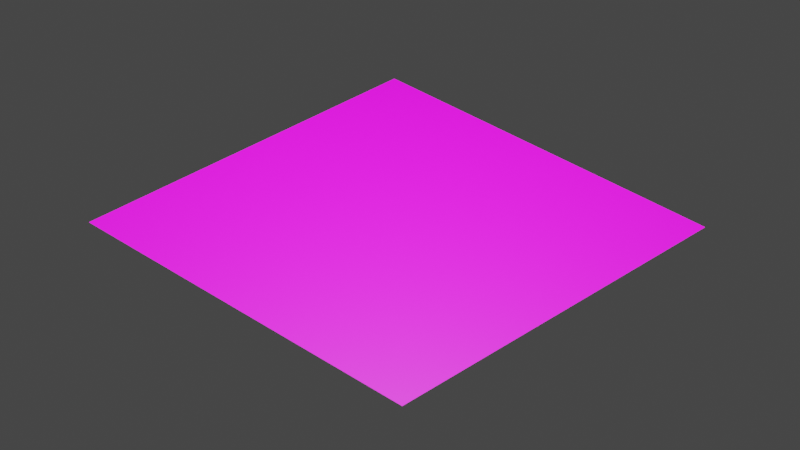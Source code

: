 # Source: asphalt.blend  (saved by Blender 2.82.7; exported with 4.5.12 LTS)
import bpy
from mathutils import Matrix  # noqa: F401  (used for matrix-valued properties, if any)

bpy.ops.wm.read_factory_settings(use_empty=True)
scene = bpy.context.scene
scene.name = 'Scene'

# ---- collections
col_collection = bpy.data.collections.new('Collection'); scene.collection.children.link(col_collection)

# ---- images (referenced by path relative to the original .blend; pixels are not part of the script)
import os
ASSET_DIR = os.environ.get("B2B_ASSET_DIR", "")  # directory of the original .blend (textures are referenced by path, not embedded)
HERE = os.path.dirname(os.path.abspath(__file__))  # packed textures are extracted next to this script under _unpacked/

def load_image(name, relpath, width, height, colorspace="sRGB"):
    """Load a texture the original file referenced (path relative to the .blend, or extracted next to this script)."""
    p = next((c for c in (os.path.join(HERE, relpath), os.path.join(ASSET_DIR, relpath)) if relpath and os.path.exists(c)), "")
    if p:
        img = bpy.data.images.load(p, check_existing=True)
        img.name = name
    else:  # same state as the original file: an image datablock whose file is absent (Cycles renders it pink)
        img = bpy.data.images.new(name, width, height)
        img.source = "FILE"
        img.filepath = "//" + (relpath or name)
    img.colorspace_settings.name = colorspace
    return img
img_ff637c18dc8c4afc69d0e39ec0471191_jpg = load_image('ff637c18dc8c4afc69d0e39ec0471191.jpg', 'ff637c18dc8c4afc69d0e39ec0471191.jpg', 1024, 1024, 'sRGB')

# ---- materials (node trees are filled in below, after node groups)
mat_material_001 = bpy.data.materials.new('Material.001')
mat_material_001.use_transparent_shadow = False

# ---- material node trees
mat_material_001.use_nodes = True; mat_material_001.node_tree.nodes.clear()
_N = mat_material_001.node_tree.nodes; _L = mat_material_001.node_tree.links
n0 = _N.new('ShaderNodeOutputMaterial'); n0.name = 'Material Output'; n0.location = (300, 300)
n1 = _N.new('ShaderNodeBsdfPrincipled'); n1.name = 'Principled BSDF'; n1.location = (10, 300)
n1.distribution = 'GGX'
n1.subsurface_method = 'BURLEY'
n1.inputs[3].default_value = 1.45
n1.inputs[27].default_value = (0.0, 0.0, 0.0, 1.0)
n1.inputs[28].default_value = 1.0
n2 = _N.new('ShaderNodeTexImage'); n2.name = 'Image Texture'; n2.location = (-280, 280)
n2.image = img_ff637c18dc8c4afc69d0e39ec0471191_jpg
_L.new(n1.outputs[0], n0.inputs[0])
_L.new(n2.outputs[0], n1.inputs[0])
n0.is_active_output = True

# ---- world
world_world = bpy.data.worlds.new('World'); scene.world = world_world
world_world.use_nodes = True; world_world.node_tree.nodes.clear()
_N = world_world.node_tree.nodes; _L = world_world.node_tree.links
n0 = _N.new('ShaderNodeOutputWorld'); n0.name = 'World Output'; n0.location = (300, 300)
n1 = _N.new('ShaderNodeBackground'); n1.name = 'Background'; n1.location = (10, 300)
n1.inputs[0].default_value = (0.05088, 0.05088, 0.05088, 1.0)
_L.new(n1.outputs[0], n0.inputs[0])
n0.is_active_output = True
world_world.color = (0.05088, 0.05088, 0.05088)
world_world.use_sun_shadow = False
world_world.sun_shadow_jitter_overblur = 0.0

# ---- cameras
cam_camera = bpy.data.cameras.new('Camera')
cam_camera.clip_end = 100.0
cam_camera.lens = 109.1
cam_camera.ortho_scale = 7.314

# ---- lights
light_light = bpy.data.lights.new('Light', 'POINT')
light_light.transmission_factor = 0.0
light_light.energy = 1000.0
light_light.shadow_soft_size = 0.1
light_light.shadow_maximum_resolution = 0.006
light_light.use_absolute_resolution = True

# ---- meshes
me_plane = bpy.data.meshes.new('Plane')
me_plane.from_pydata([(-1.0, -1.0, 0.0), (1.0, -1.0, 0.0), (-1.0, 1.0, 0.0), (1.0, 1.0, 0.0)], [], [(0, 1, 3, 2)])
_uv = me_plane.uv_layers.new(name='UVMap')
_uv.uv.foreach_set('vector', [0.0, 0.0, 1.0, 0.0, 1.0, 1.0, 0.0, 1.0])
me_plane.materials.append(mat_material_001)
me_plane.use_remesh_fix_poles = True
me_plane.use_remesh_preserve_attributes = False
me_plane.use_mirror_vertex_groups = False
me_plane.update()

# ---- objects
ob_light = bpy.data.objects.new('Light', light_light)
ob_camera = bpy.data.objects.new('Camera', cam_camera)
ob_plane = bpy.data.objects.new('Plane', me_plane)

# ---- transforms, parenting, visibility, modifiers, constraints
ob_light.location = (0.04174, -0.01549, 3.691)
ob_light.rotation_euler = (0.6503, 0.05522, 1.866)
ob_light.lock_rotations_4d = False
ob_light.empty_display_type = 'ARROWS'
ob_light.color = (0.0, 0.0, 0.0, 0.0)
ob_light.lineart.crease_threshold = 0.0
ob_camera.location = (6.543, -6.856, 5.808)
ob_camera.rotation_euler = (1.018, -0.01778, 0.772)
ob_camera.lock_rotations_4d = False
ob_camera.empty_display_type = 'ARROWS'
ob_camera.color = (0.0, 0.0, 0.0, 0.0)
ob_camera.display_type = 'WIRE'
ob_camera.lineart.crease_threshold = 0.0
ob_plane.location = (0.003216, -0.003865, -0.03332)
ob_plane.lineart.crease_threshold = 0.0

# ---- collection membership
col_collection.objects.link(ob_light)
col_collection.objects.link(ob_camera)
col_collection.objects.link(ob_plane)

# ---- scene / render settings (as saved in the file)
scene.camera = ob_camera
scene.frame_start = 1; scene.frame_end = 250; scene.frame_set(1)
scene.render.engine = 'BLENDER_EEVEE_NEXT'
scene.cycles.use_denoising = False
scene.cycles.samples = 128
scene.cycles.sampling_pattern = 'TABULATED_SOBOL'
scene.cycles.use_adaptive_sampling = False
scene.cycles.use_light_tree = False
scene.view_settings.view_transform = 'Filmic'
bpy.context.view_layer.update()
